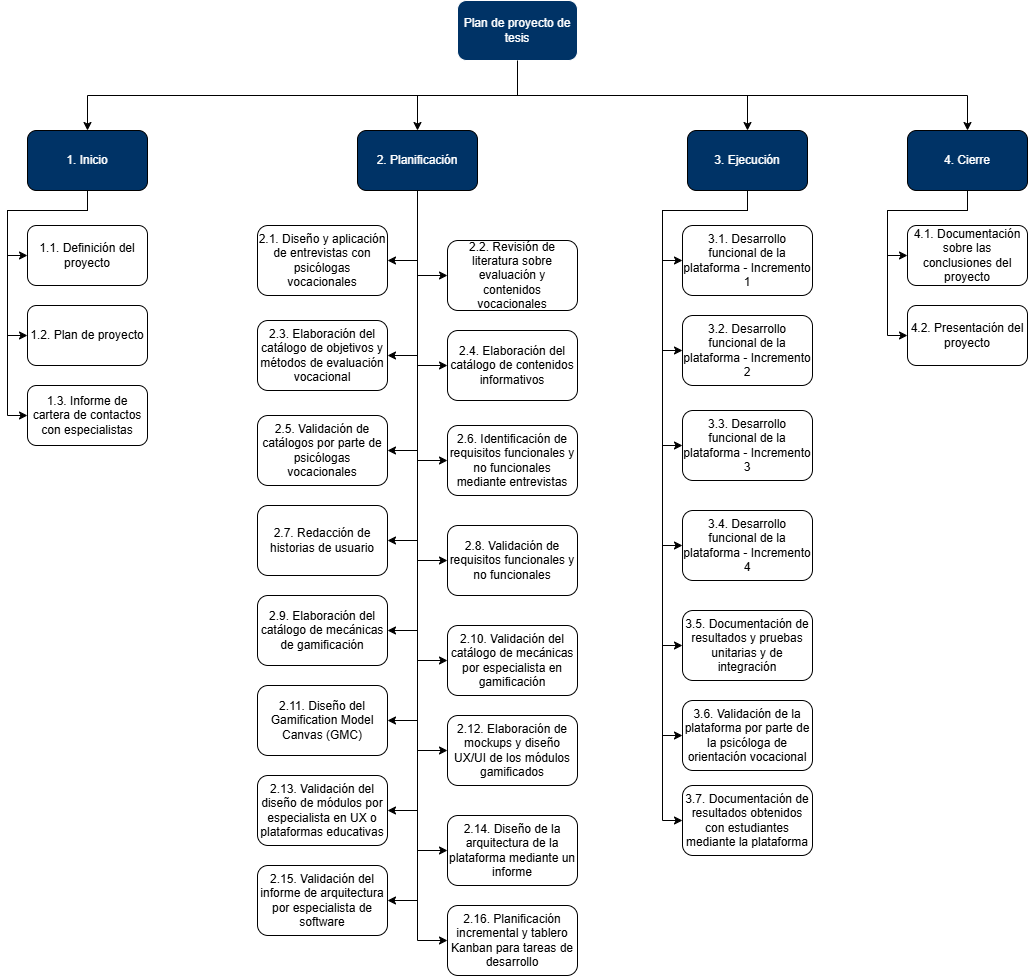

The diagram above was exported from draw.io. Its source (the exported page's mxGraphModel, read from the mxfile embedded in the PNG):
<mxGraphModel dx="2211" dy="705" grid="1" gridSize="10" guides="1" tooltips="1" connect="1" arrows="1" fold="1" page="1" pageScale="1" pageWidth="827" pageHeight="1169" math="0" shadow="0">
  <root>
    <mxCell id="0" />
    <mxCell id="1" parent="0" />
    <mxCell id="PqQLjYCd4aAKCiFkr6wu-6" style="edgeStyle=orthogonalEdgeStyle;rounded=0;orthogonalLoop=1;jettySize=auto;html=1;exitX=0.5;exitY=1;exitDx=0;exitDy=0;" parent="1" source="PqQLjYCd4aAKCiFkr6wu-1" target="PqQLjYCd4aAKCiFkr6wu-2" edge="1">
      <mxGeometry relative="1" as="geometry" />
    </mxCell>
    <mxCell id="PqQLjYCd4aAKCiFkr6wu-8" style="edgeStyle=orthogonalEdgeStyle;rounded=0;orthogonalLoop=1;jettySize=auto;html=1;exitX=0.5;exitY=1;exitDx=0;exitDy=0;entryX=0.5;entryY=0;entryDx=0;entryDy=0;" parent="1" source="PqQLjYCd4aAKCiFkr6wu-1" target="PqQLjYCd4aAKCiFkr6wu-4" edge="1">
      <mxGeometry relative="1" as="geometry" />
    </mxCell>
    <mxCell id="PqQLjYCd4aAKCiFkr6wu-9" style="edgeStyle=orthogonalEdgeStyle;rounded=0;orthogonalLoop=1;jettySize=auto;html=1;exitX=0.5;exitY=1;exitDx=0;exitDy=0;" parent="1" source="PqQLjYCd4aAKCiFkr6wu-1" target="PqQLjYCd4aAKCiFkr6wu-5" edge="1">
      <mxGeometry relative="1" as="geometry" />
    </mxCell>
    <mxCell id="PqQLjYCd4aAKCiFkr6wu-1" value="&lt;font style=&quot;color: rgb(255, 255, 255);&quot;&gt;Plan de proyecto de tesis&lt;/font&gt;" style="rounded=1;whiteSpace=wrap;html=1;fillColor=#003366;strokeColor=#FFFFFF;" parent="1" vertex="1">
      <mxGeometry x="-30" y="130" width="120" height="60" as="geometry" />
    </mxCell>
    <mxCell id="PqQLjYCd4aAKCiFkr6wu-39" style="edgeStyle=orthogonalEdgeStyle;rounded=0;orthogonalLoop=1;jettySize=auto;html=1;exitX=0.5;exitY=1;exitDx=0;exitDy=0;entryX=0;entryY=0.5;entryDx=0;entryDy=0;" parent="1" source="PqQLjYCd4aAKCiFkr6wu-2" target="PqQLjYCd4aAKCiFkr6wu-10" edge="1">
      <mxGeometry relative="1" as="geometry" />
    </mxCell>
    <mxCell id="PqQLjYCd4aAKCiFkr6wu-40" style="edgeStyle=orthogonalEdgeStyle;rounded=0;orthogonalLoop=1;jettySize=auto;html=1;exitX=0.5;exitY=1;exitDx=0;exitDy=0;entryX=0;entryY=0.5;entryDx=0;entryDy=0;" parent="1" source="PqQLjYCd4aAKCiFkr6wu-2" target="PqQLjYCd4aAKCiFkr6wu-11" edge="1">
      <mxGeometry relative="1" as="geometry">
        <Array as="points">
          <mxPoint x="-400" y="340" />
          <mxPoint x="-480" y="340" />
          <mxPoint x="-480" y="465" />
        </Array>
      </mxGeometry>
    </mxCell>
    <mxCell id="PqQLjYCd4aAKCiFkr6wu-41" style="edgeStyle=orthogonalEdgeStyle;rounded=0;orthogonalLoop=1;jettySize=auto;html=1;exitX=0.5;exitY=1;exitDx=0;exitDy=0;entryX=0;entryY=0.5;entryDx=0;entryDy=0;" parent="1" source="PqQLjYCd4aAKCiFkr6wu-2" target="PqQLjYCd4aAKCiFkr6wu-12" edge="1">
      <mxGeometry relative="1" as="geometry">
        <Array as="points">
          <mxPoint x="-400" y="340" />
          <mxPoint x="-480" y="340" />
          <mxPoint x="-480" y="545" />
        </Array>
      </mxGeometry>
    </mxCell>
    <mxCell id="PqQLjYCd4aAKCiFkr6wu-2" value="&lt;font style=&quot;color: rgb(255, 255, 255);&quot;&gt;1. Inicio&lt;/font&gt;" style="rounded=1;whiteSpace=wrap;html=1;fillColor=#003366;" parent="1" vertex="1">
      <mxGeometry x="-460" y="260" width="120" height="60" as="geometry" />
    </mxCell>
    <mxCell id="PqQLjYCd4aAKCiFkr6wu-42" style="edgeStyle=orthogonalEdgeStyle;rounded=0;orthogonalLoop=1;jettySize=auto;html=1;exitX=0.5;exitY=1;exitDx=0;exitDy=0;entryX=0;entryY=0.5;entryDx=0;entryDy=0;" parent="1" source="PqQLjYCd4aAKCiFkr6wu-3" target="PqQLjYCd4aAKCiFkr6wu-31" edge="1">
      <mxGeometry relative="1" as="geometry" />
    </mxCell>
    <mxCell id="PqQLjYCd4aAKCiFkr6wu-43" style="edgeStyle=orthogonalEdgeStyle;rounded=0;orthogonalLoop=1;jettySize=auto;html=1;exitX=0.5;exitY=1;exitDx=0;exitDy=0;entryX=1;entryY=0.5;entryDx=0;entryDy=0;" parent="1" source="PqQLjYCd4aAKCiFkr6wu-3" target="PqQLjYCd4aAKCiFkr6wu-30" edge="1">
      <mxGeometry relative="1" as="geometry" />
    </mxCell>
    <mxCell id="PqQLjYCd4aAKCiFkr6wu-44" style="edgeStyle=orthogonalEdgeStyle;rounded=0;orthogonalLoop=1;jettySize=auto;html=1;exitX=0.5;exitY=1;exitDx=0;exitDy=0;entryX=0;entryY=0.5;entryDx=0;entryDy=0;" parent="1" source="PqQLjYCd4aAKCiFkr6wu-3" target="PqQLjYCd4aAKCiFkr6wu-29" edge="1">
      <mxGeometry relative="1" as="geometry" />
    </mxCell>
    <mxCell id="PqQLjYCd4aAKCiFkr6wu-45" style="edgeStyle=orthogonalEdgeStyle;rounded=0;orthogonalLoop=1;jettySize=auto;html=1;exitX=0.5;exitY=1;exitDx=0;exitDy=0;entryX=1;entryY=0.5;entryDx=0;entryDy=0;" parent="1" source="PqQLjYCd4aAKCiFkr6wu-3" target="PqQLjYCd4aAKCiFkr6wu-28" edge="1">
      <mxGeometry relative="1" as="geometry" />
    </mxCell>
    <mxCell id="PqQLjYCd4aAKCiFkr6wu-46" style="edgeStyle=orthogonalEdgeStyle;rounded=0;orthogonalLoop=1;jettySize=auto;html=1;exitX=0.5;exitY=1;exitDx=0;exitDy=0;entryX=0;entryY=0.5;entryDx=0;entryDy=0;" parent="1" source="PqQLjYCd4aAKCiFkr6wu-3" target="PqQLjYCd4aAKCiFkr6wu-27" edge="1">
      <mxGeometry relative="1" as="geometry" />
    </mxCell>
    <mxCell id="PqQLjYCd4aAKCiFkr6wu-47" style="edgeStyle=orthogonalEdgeStyle;rounded=0;orthogonalLoop=1;jettySize=auto;html=1;exitX=0.5;exitY=1;exitDx=0;exitDy=0;entryX=1;entryY=0.5;entryDx=0;entryDy=0;" parent="1" source="PqQLjYCd4aAKCiFkr6wu-3" target="PqQLjYCd4aAKCiFkr6wu-26" edge="1">
      <mxGeometry relative="1" as="geometry" />
    </mxCell>
    <mxCell id="PqQLjYCd4aAKCiFkr6wu-48" style="edgeStyle=orthogonalEdgeStyle;rounded=0;orthogonalLoop=1;jettySize=auto;html=1;exitX=0.5;exitY=1;exitDx=0;exitDy=0;entryX=0;entryY=0.5;entryDx=0;entryDy=0;" parent="1" source="PqQLjYCd4aAKCiFkr6wu-3" target="PqQLjYCd4aAKCiFkr6wu-25" edge="1">
      <mxGeometry relative="1" as="geometry" />
    </mxCell>
    <mxCell id="PqQLjYCd4aAKCiFkr6wu-49" style="edgeStyle=orthogonalEdgeStyle;rounded=0;orthogonalLoop=1;jettySize=auto;html=1;exitX=0.5;exitY=1;exitDx=0;exitDy=0;entryX=1;entryY=0.5;entryDx=0;entryDy=0;" parent="1" source="PqQLjYCd4aAKCiFkr6wu-3" target="PqQLjYCd4aAKCiFkr6wu-24" edge="1">
      <mxGeometry relative="1" as="geometry" />
    </mxCell>
    <mxCell id="PqQLjYCd4aAKCiFkr6wu-50" style="edgeStyle=orthogonalEdgeStyle;rounded=0;orthogonalLoop=1;jettySize=auto;html=1;exitX=0.5;exitY=1;exitDx=0;exitDy=0;entryX=0;entryY=0.5;entryDx=0;entryDy=0;" parent="1" source="PqQLjYCd4aAKCiFkr6wu-3" target="PqQLjYCd4aAKCiFkr6wu-23" edge="1">
      <mxGeometry relative="1" as="geometry" />
    </mxCell>
    <mxCell id="PqQLjYCd4aAKCiFkr6wu-51" style="edgeStyle=orthogonalEdgeStyle;rounded=0;orthogonalLoop=1;jettySize=auto;html=1;exitX=0.5;exitY=1;exitDx=0;exitDy=0;entryX=1;entryY=0.5;entryDx=0;entryDy=0;" parent="1" source="PqQLjYCd4aAKCiFkr6wu-3" target="PqQLjYCd4aAKCiFkr6wu-22" edge="1">
      <mxGeometry relative="1" as="geometry" />
    </mxCell>
    <mxCell id="PqQLjYCd4aAKCiFkr6wu-52" style="edgeStyle=orthogonalEdgeStyle;rounded=0;orthogonalLoop=1;jettySize=auto;html=1;exitX=0.5;exitY=1;exitDx=0;exitDy=0;entryX=0;entryY=0.5;entryDx=0;entryDy=0;" parent="1" source="PqQLjYCd4aAKCiFkr6wu-3" target="PqQLjYCd4aAKCiFkr6wu-21" edge="1">
      <mxGeometry relative="1" as="geometry" />
    </mxCell>
    <mxCell id="PqQLjYCd4aAKCiFkr6wu-53" style="edgeStyle=orthogonalEdgeStyle;rounded=0;orthogonalLoop=1;jettySize=auto;html=1;exitX=0.5;exitY=1;exitDx=0;exitDy=0;entryX=1;entryY=0.5;entryDx=0;entryDy=0;" parent="1" source="PqQLjYCd4aAKCiFkr6wu-3" target="PqQLjYCd4aAKCiFkr6wu-20" edge="1">
      <mxGeometry relative="1" as="geometry" />
    </mxCell>
    <mxCell id="PqQLjYCd4aAKCiFkr6wu-54" style="edgeStyle=orthogonalEdgeStyle;rounded=0;orthogonalLoop=1;jettySize=auto;html=1;exitX=0.5;exitY=1;exitDx=0;exitDy=0;entryX=0;entryY=0.5;entryDx=0;entryDy=0;" parent="1" source="PqQLjYCd4aAKCiFkr6wu-3" target="PqQLjYCd4aAKCiFkr6wu-19" edge="1">
      <mxGeometry relative="1" as="geometry" />
    </mxCell>
    <mxCell id="PqQLjYCd4aAKCiFkr6wu-55" style="edgeStyle=orthogonalEdgeStyle;rounded=0;orthogonalLoop=1;jettySize=auto;html=1;exitX=0.5;exitY=1;exitDx=0;exitDy=0;entryX=1;entryY=0.5;entryDx=0;entryDy=0;" parent="1" source="PqQLjYCd4aAKCiFkr6wu-3" target="PqQLjYCd4aAKCiFkr6wu-18" edge="1">
      <mxGeometry relative="1" as="geometry" />
    </mxCell>
    <mxCell id="PqQLjYCd4aAKCiFkr6wu-56" style="edgeStyle=orthogonalEdgeStyle;rounded=0;orthogonalLoop=1;jettySize=auto;html=1;exitX=0.5;exitY=1;exitDx=0;exitDy=0;entryX=0;entryY=0.5;entryDx=0;entryDy=0;" parent="1" source="PqQLjYCd4aAKCiFkr6wu-3" target="PqQLjYCd4aAKCiFkr6wu-17" edge="1">
      <mxGeometry relative="1" as="geometry" />
    </mxCell>
    <mxCell id="PqQLjYCd4aAKCiFkr6wu-57" style="edgeStyle=orthogonalEdgeStyle;rounded=0;orthogonalLoop=1;jettySize=auto;html=1;exitX=0.5;exitY=1;exitDx=0;exitDy=0;entryX=1;entryY=0.5;entryDx=0;entryDy=0;" parent="1" source="PqQLjYCd4aAKCiFkr6wu-3" target="PqQLjYCd4aAKCiFkr6wu-16" edge="1">
      <mxGeometry relative="1" as="geometry" />
    </mxCell>
    <mxCell id="PqQLjYCd4aAKCiFkr6wu-3" value="&lt;font style=&quot;color: rgb(255, 255, 255);&quot;&gt;2. Planificación&lt;/font&gt;" style="rounded=1;whiteSpace=wrap;html=1;fillColor=#003366;" parent="1" vertex="1">
      <mxGeometry x="-130" y="260" width="120" height="60" as="geometry" />
    </mxCell>
    <mxCell id="PqQLjYCd4aAKCiFkr6wu-58" style="edgeStyle=orthogonalEdgeStyle;rounded=0;orthogonalLoop=1;jettySize=auto;html=1;exitX=0.5;exitY=1;exitDx=0;exitDy=0;entryX=0;entryY=0.5;entryDx=0;entryDy=0;" parent="1" source="PqQLjYCd4aAKCiFkr6wu-4" target="PqQLjYCd4aAKCiFkr6wu-38" edge="1">
      <mxGeometry relative="1" as="geometry">
        <Array as="points">
          <mxPoint x="260" y="340" />
          <mxPoint x="175" y="340" />
          <mxPoint x="175" y="950" />
        </Array>
      </mxGeometry>
    </mxCell>
    <mxCell id="PqQLjYCd4aAKCiFkr6wu-59" style="edgeStyle=orthogonalEdgeStyle;rounded=0;orthogonalLoop=1;jettySize=auto;html=1;exitX=0.5;exitY=1;exitDx=0;exitDy=0;entryX=0;entryY=0.5;entryDx=0;entryDy=0;" parent="1" source="PqQLjYCd4aAKCiFkr6wu-4" target="PqQLjYCd4aAKCiFkr6wu-37" edge="1">
      <mxGeometry relative="1" as="geometry">
        <Array as="points">
          <mxPoint x="260" y="340" />
          <mxPoint x="175" y="340" />
          <mxPoint x="175" y="865" />
        </Array>
      </mxGeometry>
    </mxCell>
    <mxCell id="PqQLjYCd4aAKCiFkr6wu-60" style="edgeStyle=orthogonalEdgeStyle;rounded=0;orthogonalLoop=1;jettySize=auto;html=1;exitX=0.5;exitY=1;exitDx=0;exitDy=0;entryX=0;entryY=0.5;entryDx=0;entryDy=0;" parent="1" source="PqQLjYCd4aAKCiFkr6wu-4" target="PqQLjYCd4aAKCiFkr6wu-36" edge="1">
      <mxGeometry relative="1" as="geometry">
        <Array as="points">
          <mxPoint x="260" y="340" />
          <mxPoint x="175" y="340" />
          <mxPoint x="175" y="775" />
        </Array>
      </mxGeometry>
    </mxCell>
    <mxCell id="PqQLjYCd4aAKCiFkr6wu-61" style="edgeStyle=orthogonalEdgeStyle;rounded=0;orthogonalLoop=1;jettySize=auto;html=1;exitX=0.5;exitY=1;exitDx=0;exitDy=0;entryX=0;entryY=0.5;entryDx=0;entryDy=0;" parent="1" source="PqQLjYCd4aAKCiFkr6wu-4" target="PqQLjYCd4aAKCiFkr6wu-35" edge="1">
      <mxGeometry relative="1" as="geometry">
        <Array as="points">
          <mxPoint x="260" y="340" />
          <mxPoint x="175" y="340" />
          <mxPoint x="175" y="675" />
        </Array>
      </mxGeometry>
    </mxCell>
    <mxCell id="PqQLjYCd4aAKCiFkr6wu-62" style="edgeStyle=orthogonalEdgeStyle;rounded=0;orthogonalLoop=1;jettySize=auto;html=1;exitX=0.5;exitY=1;exitDx=0;exitDy=0;entryX=0;entryY=0.5;entryDx=0;entryDy=0;" parent="1" source="PqQLjYCd4aAKCiFkr6wu-4" target="PqQLjYCd4aAKCiFkr6wu-34" edge="1">
      <mxGeometry relative="1" as="geometry">
        <Array as="points">
          <mxPoint x="260" y="340" />
          <mxPoint x="175" y="340" />
          <mxPoint x="175" y="575" />
        </Array>
      </mxGeometry>
    </mxCell>
    <mxCell id="PqQLjYCd4aAKCiFkr6wu-63" style="edgeStyle=orthogonalEdgeStyle;rounded=0;orthogonalLoop=1;jettySize=auto;html=1;exitX=0.5;exitY=1;exitDx=0;exitDy=0;entryX=0;entryY=0.5;entryDx=0;entryDy=0;" parent="1" source="PqQLjYCd4aAKCiFkr6wu-4" target="PqQLjYCd4aAKCiFkr6wu-33" edge="1">
      <mxGeometry relative="1" as="geometry">
        <Array as="points">
          <mxPoint x="260" y="340" />
          <mxPoint x="175" y="340" />
          <mxPoint x="175" y="480" />
        </Array>
      </mxGeometry>
    </mxCell>
    <mxCell id="PqQLjYCd4aAKCiFkr6wu-64" style="edgeStyle=orthogonalEdgeStyle;rounded=0;orthogonalLoop=1;jettySize=auto;html=1;exitX=0.5;exitY=1;exitDx=0;exitDy=0;entryX=0;entryY=0.5;entryDx=0;entryDy=0;" parent="1" source="PqQLjYCd4aAKCiFkr6wu-4" target="PqQLjYCd4aAKCiFkr6wu-32" edge="1">
      <mxGeometry relative="1" as="geometry" />
    </mxCell>
    <mxCell id="PqQLjYCd4aAKCiFkr6wu-4" value="&lt;font style=&quot;color: rgb(255, 255, 255);&quot;&gt;3. Ejecución&lt;/font&gt;" style="rounded=1;whiteSpace=wrap;html=1;fillColor=#003366;" parent="1" vertex="1">
      <mxGeometry x="200" y="260" width="120" height="60" as="geometry" />
    </mxCell>
    <mxCell id="PqQLjYCd4aAKCiFkr6wu-65" style="edgeStyle=orthogonalEdgeStyle;rounded=0;orthogonalLoop=1;jettySize=auto;html=1;exitX=0.5;exitY=1;exitDx=0;exitDy=0;entryX=0;entryY=0.5;entryDx=0;entryDy=0;" parent="1" source="PqQLjYCd4aAKCiFkr6wu-5" target="PqQLjYCd4aAKCiFkr6wu-13" edge="1">
      <mxGeometry relative="1" as="geometry" />
    </mxCell>
    <mxCell id="PqQLjYCd4aAKCiFkr6wu-66" style="edgeStyle=orthogonalEdgeStyle;rounded=0;orthogonalLoop=1;jettySize=auto;html=1;exitX=0.5;exitY=1;exitDx=0;exitDy=0;entryX=0;entryY=0.5;entryDx=0;entryDy=0;" parent="1" source="PqQLjYCd4aAKCiFkr6wu-5" target="PqQLjYCd4aAKCiFkr6wu-14" edge="1">
      <mxGeometry relative="1" as="geometry">
        <Array as="points">
          <mxPoint x="480" y="340" />
          <mxPoint x="400" y="340" />
          <mxPoint x="400" y="465" />
        </Array>
      </mxGeometry>
    </mxCell>
    <mxCell id="PqQLjYCd4aAKCiFkr6wu-5" value="&lt;font style=&quot;color: rgb(255, 255, 255);&quot;&gt;4. Cierre&lt;/font&gt;" style="rounded=1;whiteSpace=wrap;html=1;fillColor=#003366;" parent="1" vertex="1">
      <mxGeometry x="420" y="260" width="120" height="60" as="geometry" />
    </mxCell>
    <mxCell id="PqQLjYCd4aAKCiFkr6wu-7" style="edgeStyle=orthogonalEdgeStyle;rounded=0;orthogonalLoop=1;jettySize=auto;html=1;exitX=0.5;exitY=1;exitDx=0;exitDy=0;entryX=0.5;entryY=0;entryDx=0;entryDy=0;" parent="1" source="PqQLjYCd4aAKCiFkr6wu-1" target="PqQLjYCd4aAKCiFkr6wu-3" edge="1">
      <mxGeometry relative="1" as="geometry">
        <mxPoint x="40" y="260" as="targetPoint" />
      </mxGeometry>
    </mxCell>
    <mxCell id="PqQLjYCd4aAKCiFkr6wu-10" value="1.1. Definición del proyecto" style="rounded=1;whiteSpace=wrap;html=1;" parent="1" vertex="1">
      <mxGeometry x="-460" y="355" width="120" height="60" as="geometry" />
    </mxCell>
    <mxCell id="PqQLjYCd4aAKCiFkr6wu-11" value="1.2. Plan de proyecto" style="rounded=1;whiteSpace=wrap;html=1;" parent="1" vertex="1">
      <mxGeometry x="-460" y="435" width="120" height="60" as="geometry" />
    </mxCell>
    <mxCell id="PqQLjYCd4aAKCiFkr6wu-12" value="1.3. Informe de cartera de contactos con especialistas" style="rounded=1;whiteSpace=wrap;html=1;" parent="1" vertex="1">
      <mxGeometry x="-460" y="515" width="120" height="60" as="geometry" />
    </mxCell>
    <mxCell id="PqQLjYCd4aAKCiFkr6wu-13" value="4.1. Documentación sobre las conclusiones del proyecto" style="rounded=1;whiteSpace=wrap;html=1;" parent="1" vertex="1">
      <mxGeometry x="420" y="355" width="120" height="60" as="geometry" />
    </mxCell>
    <mxCell id="PqQLjYCd4aAKCiFkr6wu-14" value="4.2. Presentación del proyecto" style="rounded=1;whiteSpace=wrap;html=1;" parent="1" vertex="1">
      <mxGeometry x="420" y="435" width="120" height="60" as="geometry" />
    </mxCell>
    <mxCell id="PqQLjYCd4aAKCiFkr6wu-16" value="2.1. Diseño y aplicación de entrevistas con psicólogas vocacionales" style="rounded=1;whiteSpace=wrap;html=1;" parent="1" vertex="1">
      <mxGeometry x="-230" y="355" width="130" height="70" as="geometry" />
    </mxCell>
    <mxCell id="PqQLjYCd4aAKCiFkr6wu-17" value="2.2. Revisión de literatura sobre evaluación y contenidos vocacionales" style="rounded=1;whiteSpace=wrap;html=1;" parent="1" vertex="1">
      <mxGeometry x="-40" y="370" width="130" height="70" as="geometry" />
    </mxCell>
    <mxCell id="PqQLjYCd4aAKCiFkr6wu-18" value="2.3. Elaboración del catálogo de objetivos y métodos de evaluación vocacional" style="rounded=1;whiteSpace=wrap;html=1;" parent="1" vertex="1">
      <mxGeometry x="-230" y="450" width="130" height="70" as="geometry" />
    </mxCell>
    <mxCell id="PqQLjYCd4aAKCiFkr6wu-19" value="2.4. Elaboración del catálogo de contenidos informativos" style="rounded=1;whiteSpace=wrap;html=1;" parent="1" vertex="1">
      <mxGeometry x="-40" y="460" width="130" height="70" as="geometry" />
    </mxCell>
    <mxCell id="PqQLjYCd4aAKCiFkr6wu-20" value="2.5. Validación de catálogos por parte de psicólogas vocacionales" style="rounded=1;whiteSpace=wrap;html=1;" parent="1" vertex="1">
      <mxGeometry x="-230" y="545" width="130" height="70" as="geometry" />
    </mxCell>
    <mxCell id="PqQLjYCd4aAKCiFkr6wu-21" value="2.6. Identificación de requisitos funcionales y no funcionales mediante entrevistas" style="rounded=1;whiteSpace=wrap;html=1;" parent="1" vertex="1">
      <mxGeometry x="-40" y="555" width="130" height="70" as="geometry" />
    </mxCell>
    <mxCell id="PqQLjYCd4aAKCiFkr6wu-22" value="2.7. Redacción de historias de usuario" style="rounded=1;whiteSpace=wrap;html=1;" parent="1" vertex="1">
      <mxGeometry x="-230" y="635" width="130" height="70" as="geometry" />
    </mxCell>
    <mxCell id="PqQLjYCd4aAKCiFkr6wu-23" value="2.8. Validación de requisitos funcionales y no funcionales" style="rounded=1;whiteSpace=wrap;html=1;" parent="1" vertex="1">
      <mxGeometry x="-40" y="655" width="130" height="70" as="geometry" />
    </mxCell>
    <mxCell id="PqQLjYCd4aAKCiFkr6wu-24" value="2.9. Elaboración del catálogo de mecánicas de gamificación" style="rounded=1;whiteSpace=wrap;html=1;" parent="1" vertex="1">
      <mxGeometry x="-230" y="725" width="130" height="70" as="geometry" />
    </mxCell>
    <mxCell id="PqQLjYCd4aAKCiFkr6wu-25" value="2.10. Validación del catálogo de mecánicas por especialista en gamificación" style="rounded=1;whiteSpace=wrap;html=1;" parent="1" vertex="1">
      <mxGeometry x="-40" y="755" width="130" height="70" as="geometry" />
    </mxCell>
    <mxCell id="PqQLjYCd4aAKCiFkr6wu-26" value="2.11. Diseño del Gamification Model Canvas (GMC)" style="rounded=1;whiteSpace=wrap;html=1;" parent="1" vertex="1">
      <mxGeometry x="-230" y="815" width="130" height="70" as="geometry" />
    </mxCell>
    <mxCell id="PqQLjYCd4aAKCiFkr6wu-27" value="2.12. Elaboración de mockups y diseño UX/UI de los módulos gamificados" style="rounded=1;whiteSpace=wrap;html=1;" parent="1" vertex="1">
      <mxGeometry x="-40" y="845" width="130" height="70" as="geometry" />
    </mxCell>
    <mxCell id="PqQLjYCd4aAKCiFkr6wu-28" value="2.13. Validación del diseño de módulos por especialista en UX o plataformas educativas" style="rounded=1;whiteSpace=wrap;html=1;" parent="1" vertex="1">
      <mxGeometry x="-230" y="905" width="130" height="70" as="geometry" />
    </mxCell>
    <mxCell id="PqQLjYCd4aAKCiFkr6wu-29" value="&lt;span style=&quot;white-space-collapse: preserve;&quot;&gt;&lt;font style=&quot;font-size: 12px;&quot; face=&quot;Helvetica&quot;&gt;2.14. Diseño de la arquitectura de la plataforma mediante un informe&lt;/font&gt;&lt;/span&gt;" style="rounded=1;whiteSpace=wrap;html=1;" parent="1" vertex="1">
      <mxGeometry x="-40" y="945" width="130" height="70" as="geometry" />
    </mxCell>
    <mxCell id="PqQLjYCd4aAKCiFkr6wu-30" value="&lt;font face=&quot;Helvetica&quot; style=&quot;font-size: 12px;&quot;&gt;&lt;span style=&quot;white-space-collapse: preserve;&quot;&gt;2.15. Validación del informe de arquitectura por especialista de software&lt;/span&gt;&lt;/font&gt;" style="rounded=1;whiteSpace=wrap;html=1;" parent="1" vertex="1">
      <mxGeometry x="-230" y="995" width="130" height="70" as="geometry" />
    </mxCell>
    <mxCell id="PqQLjYCd4aAKCiFkr6wu-31" value="&lt;span style=&quot;white-space-collapse: preserve;&quot;&gt;&lt;font style=&quot;font-size: 12px;&quot; face=&quot;Helvetica&quot;&gt;2.16. Planificación incremental y tablero Kanban para tareas de desarrollo&lt;/font&gt;&lt;/span&gt;" style="rounded=1;whiteSpace=wrap;html=1;" parent="1" vertex="1">
      <mxGeometry x="-40" y="1035" width="130" height="70" as="geometry" />
    </mxCell>
    <mxCell id="PqQLjYCd4aAKCiFkr6wu-32" value="3.1. Desarrollo funcional de la plataforma - Incremento 1" style="rounded=1;whiteSpace=wrap;html=1;" parent="1" vertex="1">
      <mxGeometry x="195" y="355" width="130" height="70" as="geometry" />
    </mxCell>
    <mxCell id="PqQLjYCd4aAKCiFkr6wu-33" value="3.2. Desarrollo funcional de la plataforma - Incremento 2" style="rounded=1;whiteSpace=wrap;html=1;" parent="1" vertex="1">
      <mxGeometry x="195" y="445" width="130" height="70" as="geometry" />
    </mxCell>
    <mxCell id="PqQLjYCd4aAKCiFkr6wu-34" value="3.3. Desarrollo funcional de la plataforma - Incremento 3" style="rounded=1;whiteSpace=wrap;html=1;" parent="1" vertex="1">
      <mxGeometry x="195" y="540" width="130" height="70" as="geometry" />
    </mxCell>
    <mxCell id="PqQLjYCd4aAKCiFkr6wu-35" value="3.4. Desarrollo funcional de la plataforma - Incremento 4" style="rounded=1;whiteSpace=wrap;html=1;" parent="1" vertex="1">
      <mxGeometry x="195" y="640" width="130" height="70" as="geometry" />
    </mxCell>
    <mxCell id="PqQLjYCd4aAKCiFkr6wu-36" value="3.5. Documentación de resultados y pruebas unitarias y de integración" style="rounded=1;whiteSpace=wrap;html=1;" parent="1" vertex="1">
      <mxGeometry x="195" y="740" width="130" height="70" as="geometry" />
    </mxCell>
    <mxCell id="PqQLjYCd4aAKCiFkr6wu-37" value="3.6. Validación de la plataforma por parte de la psicóloga de orientación vocacional" style="rounded=1;whiteSpace=wrap;html=1;" parent="1" vertex="1">
      <mxGeometry x="195" y="830" width="130" height="70" as="geometry" />
    </mxCell>
    <mxCell id="PqQLjYCd4aAKCiFkr6wu-38" value="3.7. Documentación de resultados obtenidos con estudiantes mediante la plataforma" style="rounded=1;whiteSpace=wrap;html=1;" parent="1" vertex="1">
      <mxGeometry x="195" y="915" width="130" height="70" as="geometry" />
    </mxCell>
  </root>
</mxGraphModel>